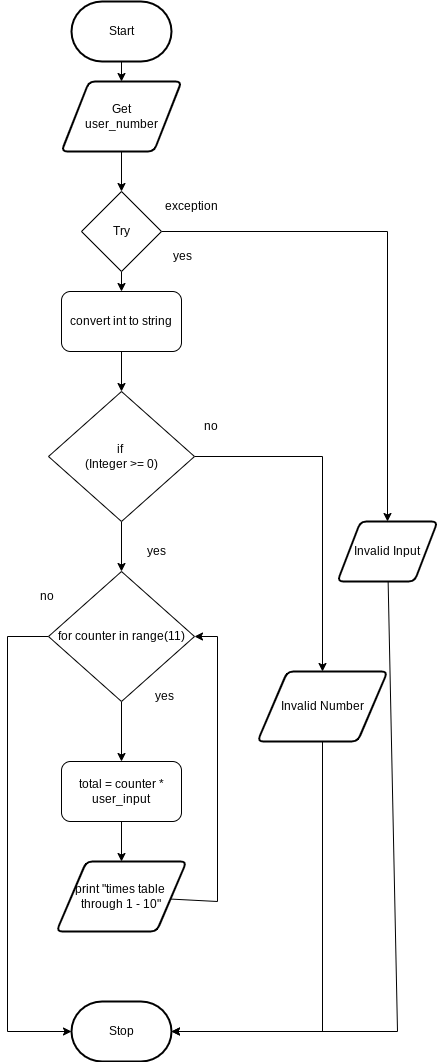

The diagram above was exported from draw.io. Its source (the exported page's mxGraphModel, read from the mxfile embedded in the PNG):
<mxGraphModel dx="754" dy="1817" grid="1" gridSize="10" guides="1" tooltips="1" connect="1" arrows="1" fold="1" page="1" pageScale="1" pageWidth="827" pageHeight="1169" math="0" shadow="0">
  <root>
    <mxCell id="0" />
    <mxCell id="1" parent="0" />
    <mxCell id="3" value="Start" style="strokeWidth=2;html=1;shape=mxgraph.flowchart.terminator;whiteSpace=wrap;" parent="1" vertex="1">
      <mxGeometry x="364" y="-1040" width="100" height="60" as="geometry" />
    </mxCell>
    <mxCell id="10" value="Stop" style="strokeWidth=2;html=1;shape=mxgraph.flowchart.terminator;whiteSpace=wrap;rounded=1;" parent="1" vertex="1">
      <mxGeometry x="364" y="-40" width="100" height="60" as="geometry" />
    </mxCell>
    <mxCell id="83" value="" style="edgeStyle=none;html=1;" parent="1" source="11" target="81" edge="1">
      <mxGeometry relative="1" as="geometry" />
    </mxCell>
    <mxCell id="120" style="edgeStyle=none;html=1;entryX=0.5;entryY=0;entryDx=0;entryDy=0;endArrow=classic;endFill=1;rounded=0;" parent="1" source="11" target="12" edge="1">
      <mxGeometry relative="1" as="geometry">
        <Array as="points">
          <mxPoint x="680" y="-810" />
        </Array>
      </mxGeometry>
    </mxCell>
    <mxCell id="11" value="Try" style="rhombus;whiteSpace=wrap;html=1;" parent="1" vertex="1">
      <mxGeometry x="374" y="-850" width="80" height="80" as="geometry" />
    </mxCell>
    <mxCell id="213" style="edgeStyle=none;rounded=0;html=1;entryX=1;entryY=0.5;entryDx=0;entryDy=0;entryPerimeter=0;" parent="1" source="12" target="10" edge="1">
      <mxGeometry relative="1" as="geometry">
        <Array as="points">
          <mxPoint x="690" y="-10" />
        </Array>
      </mxGeometry>
    </mxCell>
    <mxCell id="12" value="Invalid Input" style="shape=parallelogram;html=1;strokeWidth=2;perimeter=parallelogramPerimeter;whiteSpace=wrap;rounded=1;arcSize=12;size=0.23;" parent="1" vertex="1">
      <mxGeometry x="630" y="-520" width="100" height="60" as="geometry" />
    </mxCell>
    <mxCell id="171" style="edgeStyle=none;rounded=0;html=1;entryX=0.5;entryY=0;entryDx=0;entryDy=0;fontSize=12;endArrow=classic;endFill=1;exitX=0.5;exitY=1;exitDx=0;exitDy=0;" parent="1" source="118" target="11" edge="1">
      <mxGeometry relative="1" as="geometry">
        <mxPoint x="414" y="-820" as="sourcePoint" />
      </mxGeometry>
    </mxCell>
    <mxCell id="117" style="edgeStyle=none;html=1;entryX=0.5;entryY=0;entryDx=0;entryDy=0;rounded=0;" parent="1" source="51" target="91" edge="1">
      <mxGeometry relative="1" as="geometry">
        <Array as="points">
          <mxPoint x="615" y="-585" />
        </Array>
      </mxGeometry>
    </mxCell>
    <mxCell id="181" value="" style="edgeStyle=none;rounded=0;html=1;" parent="1" source="51" target="180" edge="1">
      <mxGeometry relative="1" as="geometry" />
    </mxCell>
    <mxCell id="51" value="if&amp;nbsp;&lt;br&gt;(Integer &amp;gt;= 0)" style="rhombus;whiteSpace=wrap;html=1;" parent="1" vertex="1">
      <mxGeometry x="341" y="-650" width="146" height="130" as="geometry" />
    </mxCell>
    <mxCell id="86" style="edgeStyle=none;html=1;entryX=0.5;entryY=0;entryDx=0;entryDy=0;" parent="1" source="81" target="51" edge="1">
      <mxGeometry relative="1" as="geometry" />
    </mxCell>
    <mxCell id="81" value="convert int to string" style="rounded=1;whiteSpace=wrap;html=1;" parent="1" vertex="1">
      <mxGeometry x="354" y="-750" width="120" height="60" as="geometry" />
    </mxCell>
    <mxCell id="212" style="edgeStyle=none;html=1;entryX=1;entryY=0.5;entryDx=0;entryDy=0;entryPerimeter=0;rounded=0;" parent="1" source="91" target="10" edge="1">
      <mxGeometry relative="1" as="geometry">
        <Array as="points">
          <mxPoint x="615" y="-10" />
        </Array>
      </mxGeometry>
    </mxCell>
    <mxCell id="91" value="&lt;font style=&quot;font-size: 12px&quot;&gt;Invalid Number&lt;/font&gt;" style="shape=parallelogram;html=1;strokeWidth=2;perimeter=parallelogramPerimeter;whiteSpace=wrap;rounded=1;arcSize=12;size=0.23;" parent="1" vertex="1">
      <mxGeometry x="550" y="-370" width="130" height="70" as="geometry" />
    </mxCell>
    <mxCell id="104" value="&lt;font style=&quot;font-size: 12px&quot;&gt;exception&lt;/font&gt;" style="text;html=1;strokeColor=none;fillColor=none;align=center;verticalAlign=middle;whiteSpace=wrap;rounded=0;fontSize=8;" parent="1" vertex="1">
      <mxGeometry x="454" y="-850" width="60" height="30" as="geometry" />
    </mxCell>
    <mxCell id="106" value="&lt;font style=&quot;font-size: 12px&quot;&gt;yes&lt;/font&gt;" style="text;html=1;strokeColor=none;fillColor=none;align=center;verticalAlign=middle;whiteSpace=wrap;rounded=0;fontSize=8;" parent="1" vertex="1">
      <mxGeometry x="445" y="-800" width="60" height="30" as="geometry" />
    </mxCell>
    <mxCell id="108" value="&lt;font style=&quot;font-size: 12px&quot;&gt;yes&lt;/font&gt;" style="text;html=1;strokeColor=none;fillColor=none;align=center;verticalAlign=middle;whiteSpace=wrap;rounded=0;fontSize=8;" parent="1" vertex="1">
      <mxGeometry x="419" y="-505" width="60" height="30" as="geometry" />
    </mxCell>
    <mxCell id="110" value="&lt;font style=&quot;font-size: 12px&quot;&gt;no&lt;/font&gt;" style="text;html=1;strokeColor=none;fillColor=none;align=center;verticalAlign=middle;whiteSpace=wrap;rounded=0;fontSize=8;" parent="1" vertex="1">
      <mxGeometry x="474" y="-630" width="60" height="30" as="geometry" />
    </mxCell>
    <mxCell id="118" value="Get&lt;br&gt;user_number" style="shape=parallelogram;html=1;strokeWidth=2;perimeter=parallelogramPerimeter;whiteSpace=wrap;rounded=1;arcSize=12;size=0.23;" parent="1" vertex="1">
      <mxGeometry x="354" y="-960" width="120" height="70" as="geometry" />
    </mxCell>
    <mxCell id="119" value="" style="edgeStyle=none;rounded=0;html=1;endArrow=classic;endFill=1;" parent="1" source="3" target="118" edge="1">
      <mxGeometry relative="1" as="geometry">
        <mxPoint x="414" y="-860" as="sourcePoint" />
        <mxPoint x="414" y="-704" as="targetPoint" />
      </mxGeometry>
    </mxCell>
    <mxCell id="208" value="" style="edgeStyle=none;html=1;" parent="1" source="180" target="207" edge="1">
      <mxGeometry relative="1" as="geometry" />
    </mxCell>
    <mxCell id="214" style="edgeStyle=none;rounded=0;html=1;entryX=0;entryY=0.5;entryDx=0;entryDy=0;entryPerimeter=0;" parent="1" source="180" target="10" edge="1">
      <mxGeometry relative="1" as="geometry">
        <Array as="points">
          <mxPoint x="300" y="-405" />
          <mxPoint x="300" y="-10" />
        </Array>
      </mxGeometry>
    </mxCell>
    <mxCell id="180" value="&lt;br&gt;for counter in range(11)&lt;br&gt;&amp;nbsp;" style="rhombus;whiteSpace=wrap;html=1;" parent="1" vertex="1">
      <mxGeometry x="341" y="-470" width="146" height="130" as="geometry" />
    </mxCell>
    <mxCell id="195" value="&lt;font style=&quot;font-size: 12px&quot;&gt;yes&lt;/font&gt;" style="text;html=1;strokeColor=none;fillColor=none;align=center;verticalAlign=middle;whiteSpace=wrap;rounded=0;fontSize=8;" parent="1" vertex="1">
      <mxGeometry x="427" y="-360" width="60" height="30" as="geometry" />
    </mxCell>
    <mxCell id="196" value="&lt;font style=&quot;font-size: 12px&quot;&gt;no&lt;/font&gt;" style="text;html=1;strokeColor=none;fillColor=none;align=center;verticalAlign=middle;whiteSpace=wrap;rounded=0;fontSize=8;" parent="1" vertex="1">
      <mxGeometry x="310" y="-460" width="60" height="30" as="geometry" />
    </mxCell>
    <mxCell id="210" style="edgeStyle=none;html=1;entryX=0.5;entryY=0;entryDx=0;entryDy=0;" parent="1" source="207" target="209" edge="1">
      <mxGeometry relative="1" as="geometry" />
    </mxCell>
    <mxCell id="207" value="total = counter * user_input" style="rounded=1;whiteSpace=wrap;html=1;" parent="1" vertex="1">
      <mxGeometry x="354" y="-280" width="120" height="60" as="geometry" />
    </mxCell>
    <mxCell id="211" value="" style="edgeStyle=none;html=1;entryX=1;entryY=0.5;entryDx=0;entryDy=0;rounded=0;" parent="1" source="209" target="180" edge="1">
      <mxGeometry relative="1" as="geometry">
        <Array as="points">
          <mxPoint x="510" y="-140" />
          <mxPoint x="510" y="-405" />
        </Array>
      </mxGeometry>
    </mxCell>
    <mxCell id="209" value="print &quot;times table&amp;nbsp;&lt;br&gt;through 1 - 10&quot;" style="shape=parallelogram;html=1;strokeWidth=2;perimeter=parallelogramPerimeter;whiteSpace=wrap;rounded=1;arcSize=12;size=0.23;" parent="1" vertex="1">
      <mxGeometry x="349" y="-180" width="130" height="70" as="geometry" />
    </mxCell>
  </root>
</mxGraphModel>